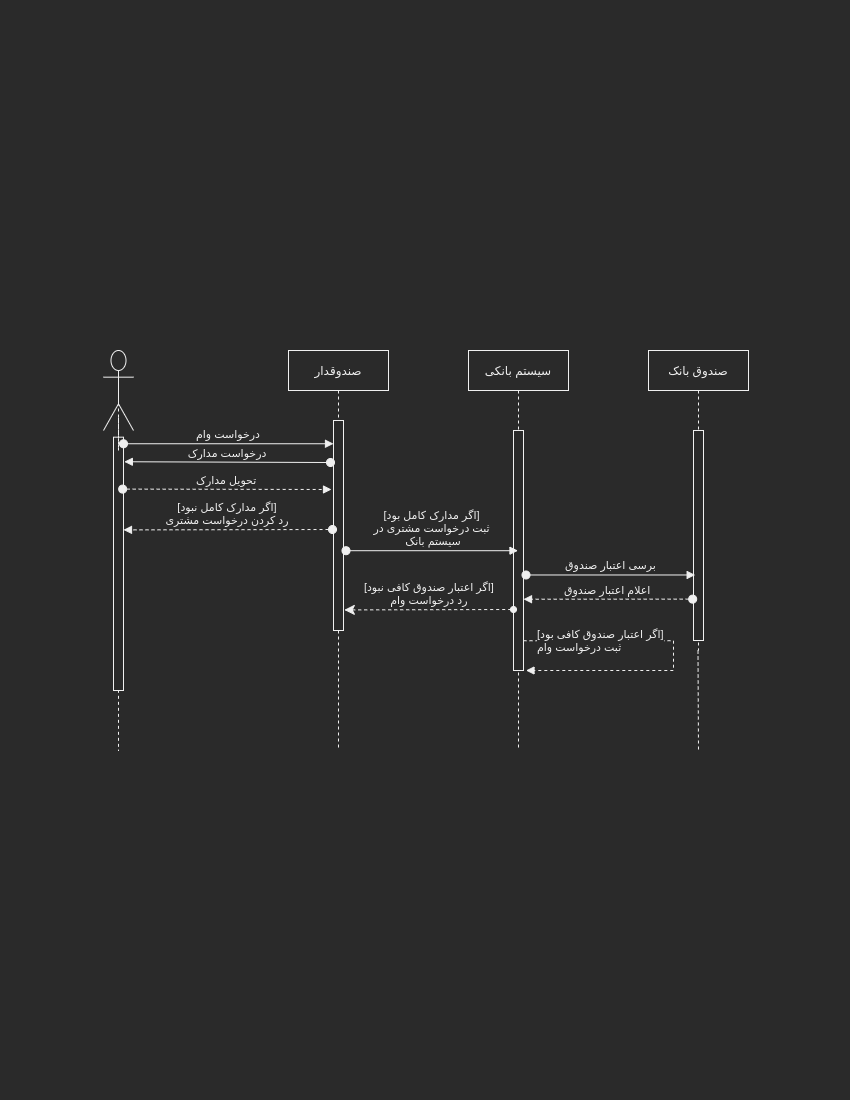

The diagram above was exported from draw.io. Its source (the exported page's mxGraphModel, read from the mxfile embedded in the PNG):
<mxGraphModel dx="1422" dy="825" grid="1" gridSize="10" guides="1" tooltips="1" connect="1" arrows="1" fold="1" page="1" pageScale="1" pageWidth="850" pageHeight="1100" math="0" shadow="0">
  <root>
    <mxCell id="0" />
    <mxCell id="1" parent="0" />
    <mxCell id="3nuBFxr9cyL0pnOWT2aG-1" value="صندوقدار" style="shape=umlLifeline;perimeter=lifelinePerimeter;container=1;collapsible=0;recursiveResize=0;rounded=0;shadow=0;strokeWidth=1;" parent="1" vertex="1">
      <mxGeometry x="288" y="350" width="100" height="400" as="geometry" />
    </mxCell>
    <mxCell id="3nuBFxr9cyL0pnOWT2aG-2" value="" style="points=[];perimeter=orthogonalPerimeter;rounded=0;shadow=0;strokeWidth=1;" parent="3nuBFxr9cyL0pnOWT2aG-1" vertex="1">
      <mxGeometry x="45" y="70" width="10" height="210" as="geometry" />
    </mxCell>
    <mxCell id="3nuBFxr9cyL0pnOWT2aG-5" value="سیستم بانکی" style="shape=umlLifeline;perimeter=lifelinePerimeter;container=1;collapsible=0;recursiveResize=0;rounded=0;shadow=0;strokeWidth=1;" parent="1" vertex="1">
      <mxGeometry x="468" y="350" width="100" height="400" as="geometry" />
    </mxCell>
    <mxCell id="3nuBFxr9cyL0pnOWT2aG-6" value="" style="points=[];perimeter=orthogonalPerimeter;rounded=0;shadow=0;strokeWidth=1;" parent="3nuBFxr9cyL0pnOWT2aG-5" vertex="1">
      <mxGeometry x="45" y="80" width="10" height="240" as="geometry" />
    </mxCell>
    <mxCell id="iEZ-gt3fBGNWXk4RZ-H7-18" value="[اگر اعتبار صندوق کافی بود]&lt;br&gt;ثبت درخواست وام" style="edgeStyle=orthogonalEdgeStyle;html=1;align=left;spacingLeft=2;endArrow=block;rounded=0;entryX=1.25;entryY=1;dashed=1;entryDx=0;entryDy=0;entryPerimeter=0;exitX=1;exitY=0.876;exitDx=0;exitDy=0;exitPerimeter=0;" parent="3nuBFxr9cyL0pnOWT2aG-5" source="3nuBFxr9cyL0pnOWT2aG-6" target="3nuBFxr9cyL0pnOWT2aG-6" edge="1">
      <mxGeometry x="-0.9389" relative="1" as="geometry">
        <mxPoint x="85" y="282" as="sourcePoint" />
        <Array as="points">
          <mxPoint x="205" y="290" />
          <mxPoint x="205" y="320" />
        </Array>
        <mxPoint as="offset" />
      </mxGeometry>
    </mxCell>
    <mxCell id="iEZ-gt3fBGNWXk4RZ-H7-13" style="edgeStyle=orthogonalEdgeStyle;rounded=0;orthogonalLoop=1;jettySize=auto;html=1;dashed=1;endArrow=none;endFill=0;" parent="1" source="iEZ-gt3fBGNWXk4RZ-H7-1" edge="1">
      <mxGeometry relative="1" as="geometry">
        <mxPoint x="698" y="750" as="targetPoint" />
      </mxGeometry>
    </mxCell>
    <mxCell id="iEZ-gt3fBGNWXk4RZ-H7-1" value="صندوق بانک" style="shape=umlLifeline;perimeter=lifelinePerimeter;container=1;collapsible=0;recursiveResize=0;rounded=0;shadow=0;strokeWidth=1;" parent="1" vertex="1">
      <mxGeometry x="648" y="350" width="100" height="300" as="geometry" />
    </mxCell>
    <mxCell id="iEZ-gt3fBGNWXk4RZ-H7-2" value="" style="points=[];perimeter=orthogonalPerimeter;rounded=0;shadow=0;strokeWidth=1;" parent="iEZ-gt3fBGNWXk4RZ-H7-1" vertex="1">
      <mxGeometry x="45" y="80" width="10" height="210" as="geometry" />
    </mxCell>
    <mxCell id="iEZ-gt3fBGNWXk4RZ-H7-5" value="" style="group" parent="1" vertex="1" connectable="0">
      <mxGeometry x="103" y="350" width="30" height="400" as="geometry" />
    </mxCell>
    <mxCell id="iEZ-gt3fBGNWXk4RZ-H7-4" style="edgeStyle=orthogonalEdgeStyle;rounded=0;orthogonalLoop=1;jettySize=auto;html=1;exitX=0.5;exitY=0.5;exitDx=0;exitDy=0;exitPerimeter=0;endArrow=none;endFill=0;dashed=1;" parent="iEZ-gt3fBGNWXk4RZ-H7-5" source="iEZ-gt3fBGNWXk4RZ-H7-6" edge="1">
      <mxGeometry relative="1" as="geometry">
        <mxPoint x="15" y="400" as="targetPoint" />
      </mxGeometry>
    </mxCell>
    <mxCell id="iEZ-gt3fBGNWXk4RZ-H7-3" value="" style="shape=umlActor;verticalLabelPosition=bottom;verticalAlign=top;html=1;outlineConnect=0;" parent="iEZ-gt3fBGNWXk4RZ-H7-5" vertex="1">
      <mxGeometry width="30" height="80" as="geometry" />
    </mxCell>
    <mxCell id="iEZ-gt3fBGNWXk4RZ-H7-6" value="" style="points=[];perimeter=orthogonalPerimeter;rounded=0;shadow=0;strokeWidth=1;" parent="iEZ-gt3fBGNWXk4RZ-H7-5" vertex="1">
      <mxGeometry x="10" y="86.66666666666666" width="10" height="253.33333333333331" as="geometry" />
    </mxCell>
    <mxCell id="iEZ-gt3fBGNWXk4RZ-H7-7" style="edgeStyle=orthogonalEdgeStyle;rounded=0;orthogonalLoop=1;jettySize=auto;html=1;exitX=0.5;exitY=0.5;exitDx=0;exitDy=0;exitPerimeter=0;endArrow=none;endFill=0;dashed=1;" parent="iEZ-gt3fBGNWXk4RZ-H7-5" source="iEZ-gt3fBGNWXk4RZ-H7-3" target="iEZ-gt3fBGNWXk4RZ-H7-6" edge="1">
      <mxGeometry relative="1" as="geometry">
        <mxPoint x="55" y="506.66666666666663" as="targetPoint" />
        <mxPoint x="55" y="146.66666666666666" as="sourcePoint" />
      </mxGeometry>
    </mxCell>
    <mxCell id="3nuBFxr9cyL0pnOWT2aG-3" value="درخواست وام" style="verticalAlign=bottom;startArrow=oval;endArrow=block;startSize=8;shadow=0;strokeWidth=1;exitX=1;exitY=0.026;exitDx=0;exitDy=0;exitPerimeter=0;" parent="1" source="iEZ-gt3fBGNWXk4RZ-H7-6" target="3nuBFxr9cyL0pnOWT2aG-2" edge="1">
      <mxGeometry relative="1" as="geometry">
        <mxPoint x="123" y="420" as="sourcePoint" />
      </mxGeometry>
    </mxCell>
    <mxCell id="iEZ-gt3fBGNWXk4RZ-H7-8" value="درخواست مدارک" style="verticalAlign=bottom;startArrow=oval;endArrow=block;startSize=8;shadow=0;strokeWidth=1;entryX=1.083;entryY=0.097;entryDx=0;entryDy=0;entryPerimeter=0;" parent="1" target="iEZ-gt3fBGNWXk4RZ-H7-6" edge="1">
      <mxGeometry relative="1" as="geometry">
        <mxPoint x="330" y="462" as="sourcePoint" />
        <mxPoint x="343" y="430" as="targetPoint" />
        <Array as="points" />
      </mxGeometry>
    </mxCell>
    <mxCell id="iEZ-gt3fBGNWXk4RZ-H7-9" value="تحویل مدارک" style="verticalAlign=bottom;startArrow=oval;endArrow=block;startSize=8;shadow=0;strokeWidth=1;exitX=0.917;exitY=0.205;exitDx=0;exitDy=0;exitPerimeter=0;dashed=1;" parent="1" source="iEZ-gt3fBGNWXk4RZ-H7-6" edge="1">
      <mxGeometry relative="1" as="geometry">
        <mxPoint x="339.6700000000001" y="469.52" as="sourcePoint" />
        <mxPoint x="331" y="489" as="targetPoint" />
        <Array as="points" />
      </mxGeometry>
    </mxCell>
    <mxCell id="iEZ-gt3fBGNWXk4RZ-H7-10" value="[اگر مدارک کامل نبود]&#10;رد کردن درخواست مشتری" style="verticalAlign=bottom;startArrow=oval;endArrow=block;startSize=8;shadow=0;strokeWidth=1;entryX=1;entryY=0.366;entryDx=0;entryDy=0;entryPerimeter=0;dashed=1;" parent="1" target="iEZ-gt3fBGNWXk4RZ-H7-6" edge="1">
      <mxGeometry relative="1" as="geometry">
        <mxPoint x="332" y="529" as="sourcePoint" />
        <mxPoint x="133" y="471.92999999999995" as="targetPoint" />
        <Array as="points" />
      </mxGeometry>
    </mxCell>
    <mxCell id="iEZ-gt3fBGNWXk4RZ-H7-11" value="[اگر مدارک کامل بود]&#10;ثبت درخواست مشتری در&#10; سیستم بانک" style="verticalAlign=bottom;startArrow=oval;endArrow=block;startSize=8;shadow=0;strokeWidth=1;exitX=1.25;exitY=0.62;exitDx=0;exitDy=0;exitPerimeter=0;" parent="1" source="3nuBFxr9cyL0pnOWT2aG-2" target="3nuBFxr9cyL0pnOWT2aG-5" edge="1">
      <mxGeometry relative="1" as="geometry">
        <mxPoint x="133" y="429.93999999999994" as="sourcePoint" />
        <mxPoint x="413" y="449" as="targetPoint" />
      </mxGeometry>
    </mxCell>
    <mxCell id="iEZ-gt3fBGNWXk4RZ-H7-12" value="برسی اعتبار صندوق" style="verticalAlign=bottom;startArrow=oval;endArrow=block;startSize=8;shadow=0;strokeWidth=1;entryX=0.167;entryY=0.688;entryDx=0;entryDy=0;entryPerimeter=0;exitX=1.25;exitY=0.602;exitDx=0;exitDy=0;exitPerimeter=0;" parent="1" source="3nuBFxr9cyL0pnOWT2aG-6" target="iEZ-gt3fBGNWXk4RZ-H7-2" edge="1">
      <mxGeometry relative="1" as="geometry">
        <mxPoint x="355.5" y="547.7999999999998" as="sourcePoint" />
        <mxPoint x="527.5000000000002" y="547.7999999999998" as="targetPoint" />
      </mxGeometry>
    </mxCell>
    <mxCell id="iEZ-gt3fBGNWXk4RZ-H7-14" value="اعلام اعتبار صندوق" style="verticalAlign=bottom;startArrow=oval;endArrow=block;startSize=8;shadow=0;strokeWidth=1;exitX=-0.083;exitY=0.803;exitDx=0;exitDy=0;exitPerimeter=0;entryX=1;entryY=0.703;entryDx=0;entryDy=0;entryPerimeter=0;dashed=1;" parent="1" source="iEZ-gt3fBGNWXk4RZ-H7-2" target="3nuBFxr9cyL0pnOWT2aG-6" edge="1">
      <mxGeometry relative="1" as="geometry">
        <mxPoint x="340" y="472" as="sourcePoint" />
        <mxPoint x="133.83000000000015" y="471.24" as="targetPoint" />
        <Array as="points" />
      </mxGeometry>
    </mxCell>
    <mxCell id="iEZ-gt3fBGNWXk4RZ-H7-15" value="[اگر اعتبار صندوق کافی نبود]&#10;رد درخواست وام" style="verticalAlign=bottom;startArrow=classic;endArrow=oval;startSize=8;shadow=0;strokeWidth=1;dashed=1;exitX=1.083;exitY=0.902;exitDx=0;exitDy=0;exitPerimeter=0;endFill=1;startFill=1;" parent="1" source="3nuBFxr9cyL0pnOWT2aG-2" edge="1">
      <mxGeometry relative="1" as="geometry">
        <mxPoint x="702.1700000000001" y="608.63" as="sourcePoint" />
        <mxPoint x="513" y="609" as="targetPoint" />
        <Array as="points" />
      </mxGeometry>
    </mxCell>
  </root>
</mxGraphModel>